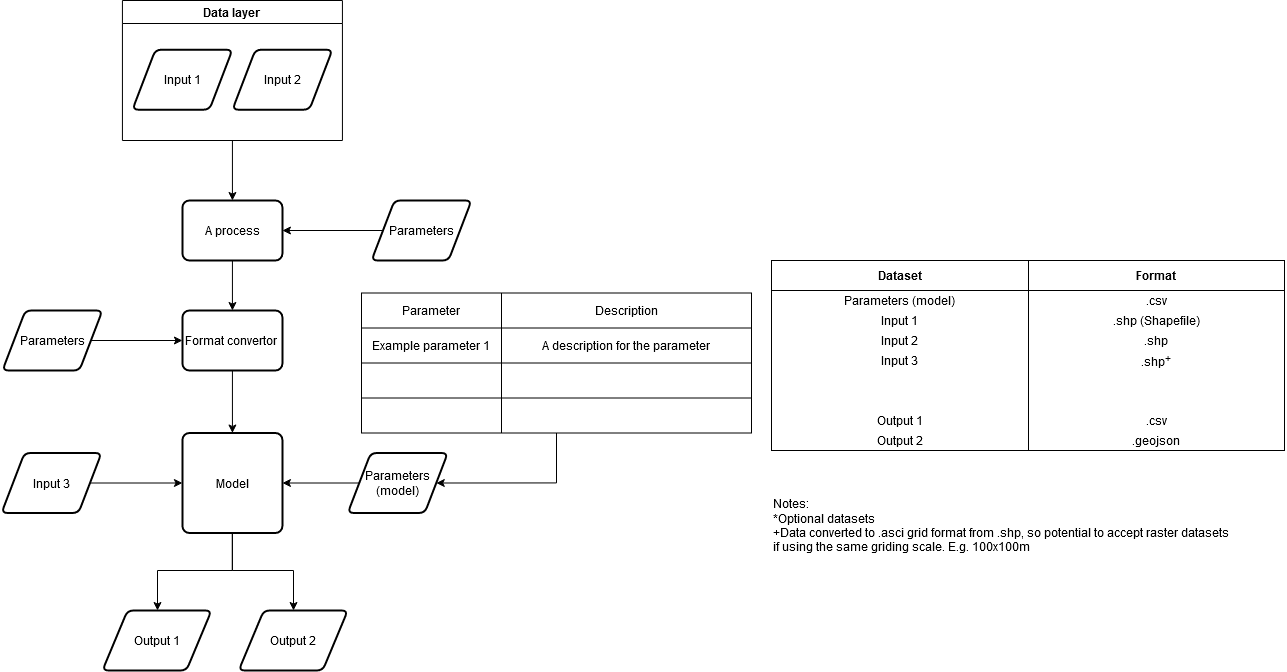

The diagram above was exported from draw.io. Its source (the exported page's mxGraphModel, read from the mxfile embedded in the PNG):
<mxGraphModel dx="1117" dy="626" grid="1" gridSize="10" guides="1" tooltips="1" connect="1" arrows="1" fold="1" page="1" pageScale="1" pageWidth="827" pageHeight="1169" math="0" shadow="0">
  <root>
    <mxCell id="gkHT4bu3b0f0jtjOqA4o-0" />
    <mxCell id="gkHT4bu3b0f0jtjOqA4o-1" parent="gkHT4bu3b0f0jtjOqA4o-0" />
    <mxCell id="12xH_gXyC0JP7orOwCKg-13" style="edgeStyle=orthogonalEdgeStyle;rounded=0;orthogonalLoop=1;jettySize=auto;html=1;" parent="gkHT4bu3b0f0jtjOqA4o-1" source="12xH_gXyC0JP7orOwCKg-14" target="12xH_gXyC0JP7orOwCKg-29" edge="1">
      <mxGeometry relative="1" as="geometry">
        <Array as="points">
          <mxPoint x="571" y="580" />
          <mxPoint x="496" y="580" />
        </Array>
      </mxGeometry>
    </mxCell>
    <mxCell id="8inwFE-MQz8HEBYmpQ9X-59" style="edgeStyle=orthogonalEdgeStyle;rounded=0;orthogonalLoop=1;jettySize=auto;html=1;" parent="gkHT4bu3b0f0jtjOqA4o-1" source="12xH_gXyC0JP7orOwCKg-14" target="8inwFE-MQz8HEBYmpQ9X-58" edge="1">
      <mxGeometry relative="1" as="geometry">
        <Array as="points">
          <mxPoint x="571" y="580" />
          <mxPoint x="632" y="580" />
        </Array>
      </mxGeometry>
    </mxCell>
    <mxCell id="12xH_gXyC0JP7orOwCKg-14" value="Model" style="rounded=1;whiteSpace=wrap;html=1;absoluteArcSize=1;arcSize=14;strokeWidth=2;" parent="gkHT4bu3b0f0jtjOqA4o-1" vertex="1">
      <mxGeometry x="520.93" y="442.5" width="100" height="100" as="geometry" />
    </mxCell>
    <mxCell id="VNxaeYcz-5pTjhsVP7Z5-0" style="edgeStyle=orthogonalEdgeStyle;rounded=0;orthogonalLoop=1;jettySize=auto;html=1;entryX=0;entryY=0.5;entryDx=0;entryDy=0;" edge="1" parent="gkHT4bu3b0f0jtjOqA4o-1" source="12xH_gXyC0JP7orOwCKg-22" target="12xH_gXyC0JP7orOwCKg-14">
      <mxGeometry relative="1" as="geometry" />
    </mxCell>
    <mxCell id="12xH_gXyC0JP7orOwCKg-22" value="Input 3" style="shape=parallelogram;html=1;strokeWidth=2;perimeter=parallelogramPerimeter;whiteSpace=wrap;rounded=1;arcSize=12;size=0.23;" parent="gkHT4bu3b0f0jtjOqA4o-1" vertex="1">
      <mxGeometry x="339.99999999999994" y="462.5" width="100" height="60" as="geometry" />
    </mxCell>
    <mxCell id="12xH_gXyC0JP7orOwCKg-29" value="&lt;div&gt;Output 1&lt;/div&gt;" style="shape=parallelogram;html=1;strokeWidth=2;perimeter=parallelogramPerimeter;whiteSpace=wrap;rounded=1;arcSize=12;size=0.23;" parent="gkHT4bu3b0f0jtjOqA4o-1" vertex="1">
      <mxGeometry x="440.93" y="620" width="109.07" height="60" as="geometry" />
    </mxCell>
    <mxCell id="VNxaeYcz-5pTjhsVP7Z5-9" style="edgeStyle=orthogonalEdgeStyle;rounded=0;orthogonalLoop=1;jettySize=auto;html=1;" edge="1" parent="gkHT4bu3b0f0jtjOqA4o-1" source="12xH_gXyC0JP7orOwCKg-33" target="12xH_gXyC0JP7orOwCKg-63">
      <mxGeometry relative="1" as="geometry" />
    </mxCell>
    <mxCell id="12xH_gXyC0JP7orOwCKg-33" value="A process" style="rounded=1;whiteSpace=wrap;html=1;absoluteArcSize=1;arcSize=14;strokeWidth=2;" parent="gkHT4bu3b0f0jtjOqA4o-1" vertex="1">
      <mxGeometry x="520.9300000000001" y="210" width="100" height="60" as="geometry" />
    </mxCell>
    <mxCell id="VNxaeYcz-5pTjhsVP7Z5-6" style="edgeStyle=orthogonalEdgeStyle;rounded=0;orthogonalLoop=1;jettySize=auto;html=1;" edge="1" parent="gkHT4bu3b0f0jtjOqA4o-1" source="12xH_gXyC0JP7orOwCKg-57" target="12xH_gXyC0JP7orOwCKg-14">
      <mxGeometry relative="1" as="geometry" />
    </mxCell>
    <mxCell id="12xH_gXyC0JP7orOwCKg-57" value="Parameters (model)" style="shape=parallelogram;html=1;strokeWidth=2;perimeter=parallelogramPerimeter;whiteSpace=wrap;rounded=1;arcSize=12;size=0.23;" parent="gkHT4bu3b0f0jtjOqA4o-1" vertex="1">
      <mxGeometry x="686.26" y="462.5" width="100" height="60" as="geometry" />
    </mxCell>
    <mxCell id="VNxaeYcz-5pTjhsVP7Z5-1" style="edgeStyle=orthogonalEdgeStyle;rounded=0;orthogonalLoop=1;jettySize=auto;html=1;" edge="1" parent="gkHT4bu3b0f0jtjOqA4o-1" source="12xH_gXyC0JP7orOwCKg-63" target="12xH_gXyC0JP7orOwCKg-14">
      <mxGeometry relative="1" as="geometry" />
    </mxCell>
    <mxCell id="12xH_gXyC0JP7orOwCKg-63" value="Format convertor&amp;nbsp; " style="rounded=1;whiteSpace=wrap;html=1;absoluteArcSize=1;arcSize=14;strokeWidth=2;" parent="gkHT4bu3b0f0jtjOqA4o-1" vertex="1">
      <mxGeometry x="520.9300000000001" y="320" width="100" height="60" as="geometry" />
    </mxCell>
    <mxCell id="VNxaeYcz-5pTjhsVP7Z5-10" style="edgeStyle=orthogonalEdgeStyle;rounded=0;orthogonalLoop=1;jettySize=auto;html=1;" edge="1" parent="gkHT4bu3b0f0jtjOqA4o-1" source="crPVwcIPL3rN5ODeDzdk-15" target="12xH_gXyC0JP7orOwCKg-33">
      <mxGeometry relative="1" as="geometry" />
    </mxCell>
    <mxCell id="crPVwcIPL3rN5ODeDzdk-15" value="Data layer" style="swimlane;" parent="gkHT4bu3b0f0jtjOqA4o-1" vertex="1">
      <mxGeometry x="460.93" y="10" width="220" height="140" as="geometry" />
    </mxCell>
    <mxCell id="crPVwcIPL3rN5ODeDzdk-16" value="Input 2" style="shape=parallelogram;html=1;strokeWidth=2;perimeter=parallelogramPerimeter;whiteSpace=wrap;rounded=1;arcSize=12;size=0.23;" parent="crPVwcIPL3rN5ODeDzdk-15" vertex="1">
      <mxGeometry x="110" y="49.21000000000001" width="100" height="60" as="geometry" />
    </mxCell>
    <mxCell id="crPVwcIPL3rN5ODeDzdk-17" value="Input 1 " style="shape=parallelogram;html=1;strokeWidth=2;perimeter=parallelogramPerimeter;whiteSpace=wrap;rounded=1;arcSize=12;size=0.23;" parent="crPVwcIPL3rN5ODeDzdk-15" vertex="1">
      <mxGeometry x="10" y="49.21000000000001" width="100" height="60" as="geometry" />
    </mxCell>
    <mxCell id="8inwFE-MQz8HEBYmpQ9X-0" value="" style="shape=table;html=1;whiteSpace=wrap;startSize=0;container=1;collapsible=0;childLayout=tableLayout;spacingTop=0;rowLines=0;" parent="gkHT4bu3b0f0jtjOqA4o-1" vertex="1">
      <mxGeometry x="1110" y="270" width="513" height="190" as="geometry" />
    </mxCell>
    <mxCell id="8inwFE-MQz8HEBYmpQ9X-1" value="" style="shape=partialRectangle;html=1;whiteSpace=wrap;collapsible=0;dropTarget=0;pointerEvents=0;fillColor=none;top=0;left=0;bottom=0;right=0;points=[[0,0.5],[1,0.5]];portConstraint=eastwest;perimeterSpacing=2;strokeWidth=5;" parent="8inwFE-MQz8HEBYmpQ9X-0" vertex="1">
      <mxGeometry width="513" height="30" as="geometry" />
    </mxCell>
    <mxCell id="8inwFE-MQz8HEBYmpQ9X-2" value="&lt;b&gt;Dataset&lt;/b&gt;" style="shape=partialRectangle;html=1;whiteSpace=wrap;connectable=0;fillColor=none;top=0;left=0;bottom=1;right=0;overflow=hidden;" parent="8inwFE-MQz8HEBYmpQ9X-1" vertex="1">
      <mxGeometry width="257" height="30" as="geometry" />
    </mxCell>
    <mxCell id="8inwFE-MQz8HEBYmpQ9X-3" value="&lt;b&gt;Format&lt;/b&gt;" style="shape=partialRectangle;html=1;whiteSpace=wrap;connectable=0;fillColor=none;top=0;left=0;bottom=1;right=0;overflow=hidden;sketch=0;" parent="8inwFE-MQz8HEBYmpQ9X-1" vertex="1">
      <mxGeometry x="257" width="256" height="30" as="geometry" />
    </mxCell>
    <mxCell id="8inwFE-MQz8HEBYmpQ9X-4" style="shape=partialRectangle;html=1;whiteSpace=wrap;collapsible=0;dropTarget=0;pointerEvents=0;fillColor=none;top=0;left=0;bottom=0;right=0;points=[[0,0.5],[1,0.5]];portConstraint=eastwest;strokeColor=none;" parent="8inwFE-MQz8HEBYmpQ9X-0" vertex="1">
      <mxGeometry y="30" width="513" height="20" as="geometry" />
    </mxCell>
    <mxCell id="8inwFE-MQz8HEBYmpQ9X-5" value="Parameters (model)" style="shape=partialRectangle;html=1;whiteSpace=wrap;connectable=0;fillColor=none;top=0;left=0;bottom=0;right=0;overflow=hidden;strokeColor=none;" parent="8inwFE-MQz8HEBYmpQ9X-4" vertex="1">
      <mxGeometry width="257" height="20" as="geometry" />
    </mxCell>
    <mxCell id="8inwFE-MQz8HEBYmpQ9X-6" value=".csv" style="shape=partialRectangle;html=1;whiteSpace=wrap;connectable=0;fillColor=none;top=0;left=0;bottom=0;right=0;overflow=hidden;strokeColor=none;" parent="8inwFE-MQz8HEBYmpQ9X-4" vertex="1">
      <mxGeometry x="257" width="256" height="20" as="geometry" />
    </mxCell>
    <mxCell id="8inwFE-MQz8HEBYmpQ9X-7" value="" style="shape=partialRectangle;html=1;whiteSpace=wrap;collapsible=0;dropTarget=0;pointerEvents=0;fillColor=none;top=0;left=0;bottom=0;right=0;points=[[0,0.5],[1,0.5]];portConstraint=eastwest;strokeColor=none;" parent="8inwFE-MQz8HEBYmpQ9X-0" vertex="1">
      <mxGeometry y="50" width="513" height="20" as="geometry" />
    </mxCell>
    <mxCell id="8inwFE-MQz8HEBYmpQ9X-8" value="Input 1" style="shape=partialRectangle;html=1;whiteSpace=wrap;connectable=0;fillColor=none;top=0;left=0;bottom=0;right=0;overflow=hidden;strokeColor=none;" parent="8inwFE-MQz8HEBYmpQ9X-7" vertex="1">
      <mxGeometry width="257" height="20" as="geometry" />
    </mxCell>
    <mxCell id="8inwFE-MQz8HEBYmpQ9X-9" value=".shp (Shapefile)" style="shape=partialRectangle;html=1;whiteSpace=wrap;connectable=0;fillColor=none;top=0;left=0;bottom=0;right=0;overflow=hidden;strokeColor=none;" parent="8inwFE-MQz8HEBYmpQ9X-7" vertex="1">
      <mxGeometry x="257" width="256" height="20" as="geometry" />
    </mxCell>
    <mxCell id="8inwFE-MQz8HEBYmpQ9X-10" value="" style="shape=partialRectangle;html=1;whiteSpace=wrap;collapsible=0;dropTarget=0;pointerEvents=0;fillColor=none;top=0;left=0;bottom=0;right=0;points=[[0,0.5],[1,0.5]];portConstraint=eastwest;strokeColor=none;" parent="8inwFE-MQz8HEBYmpQ9X-0" vertex="1">
      <mxGeometry y="70" width="513" height="20" as="geometry" />
    </mxCell>
    <mxCell id="8inwFE-MQz8HEBYmpQ9X-11" value="Input 2" style="shape=partialRectangle;html=1;whiteSpace=wrap;connectable=0;fillColor=none;top=0;left=0;bottom=0;right=0;overflow=hidden;strokeColor=none;" parent="8inwFE-MQz8HEBYmpQ9X-10" vertex="1">
      <mxGeometry width="257" height="20" as="geometry" />
    </mxCell>
    <mxCell id="8inwFE-MQz8HEBYmpQ9X-12" value=".shp" style="shape=partialRectangle;html=1;whiteSpace=wrap;connectable=0;fillColor=none;top=0;left=0;bottom=0;right=0;overflow=hidden;strokeColor=none;" parent="8inwFE-MQz8HEBYmpQ9X-10" vertex="1">
      <mxGeometry x="257" width="256" height="20" as="geometry" />
    </mxCell>
    <mxCell id="8inwFE-MQz8HEBYmpQ9X-16" style="shape=partialRectangle;html=1;whiteSpace=wrap;collapsible=0;dropTarget=0;pointerEvents=0;fillColor=none;top=0;left=0;bottom=0;right=0;points=[[0,0.5],[1,0.5]];portConstraint=eastwest;strokeColor=none;" parent="8inwFE-MQz8HEBYmpQ9X-0" vertex="1">
      <mxGeometry y="90" width="513" height="20" as="geometry" />
    </mxCell>
    <mxCell id="8inwFE-MQz8HEBYmpQ9X-17" value="Input 3" style="shape=partialRectangle;html=1;whiteSpace=wrap;connectable=0;fillColor=none;top=0;left=0;bottom=0;right=0;overflow=hidden;strokeColor=none;" parent="8inwFE-MQz8HEBYmpQ9X-16" vertex="1">
      <mxGeometry width="257" height="20" as="geometry" />
    </mxCell>
    <mxCell id="8inwFE-MQz8HEBYmpQ9X-18" value=".shp&lt;sup&gt;+&lt;/sup&gt;" style="shape=partialRectangle;html=1;whiteSpace=wrap;connectable=0;fillColor=none;top=0;left=0;bottom=0;right=0;overflow=hidden;strokeColor=none;" parent="8inwFE-MQz8HEBYmpQ9X-16" vertex="1">
      <mxGeometry x="257" width="256" height="20" as="geometry" />
    </mxCell>
    <mxCell id="8inwFE-MQz8HEBYmpQ9X-31" style="shape=partialRectangle;html=1;whiteSpace=wrap;collapsible=0;dropTarget=0;pointerEvents=0;fillColor=none;top=0;left=0;bottom=0;right=0;points=[[0,0.5],[1,0.5]];portConstraint=eastwest;strokeColor=none;" parent="8inwFE-MQz8HEBYmpQ9X-0" vertex="1">
      <mxGeometry y="110" width="513" height="20" as="geometry" />
    </mxCell>
    <mxCell id="8inwFE-MQz8HEBYmpQ9X-32" value="" style="shape=partialRectangle;html=1;whiteSpace=wrap;connectable=0;fillColor=none;top=0;left=0;bottom=0;right=0;overflow=hidden;strokeColor=none;" parent="8inwFE-MQz8HEBYmpQ9X-31" vertex="1">
      <mxGeometry width="257" height="20" as="geometry" />
    </mxCell>
    <mxCell id="8inwFE-MQz8HEBYmpQ9X-33" value="" style="shape=partialRectangle;html=1;whiteSpace=wrap;connectable=0;fillColor=none;top=0;left=0;bottom=0;right=0;overflow=hidden;strokeColor=none;" parent="8inwFE-MQz8HEBYmpQ9X-31" vertex="1">
      <mxGeometry x="257" width="256" height="20" as="geometry" />
    </mxCell>
    <mxCell id="8inwFE-MQz8HEBYmpQ9X-52" style="shape=partialRectangle;html=1;whiteSpace=wrap;collapsible=0;dropTarget=0;pointerEvents=0;fillColor=none;top=0;left=0;bottom=0;right=0;points=[[0,0.5],[1,0.5]];portConstraint=eastwest;strokeColor=none;" parent="8inwFE-MQz8HEBYmpQ9X-0" vertex="1">
      <mxGeometry y="130" width="513" height="20" as="geometry" />
    </mxCell>
    <mxCell id="8inwFE-MQz8HEBYmpQ9X-53" style="shape=partialRectangle;html=1;whiteSpace=wrap;connectable=0;fillColor=none;top=0;left=0;bottom=0;right=0;overflow=hidden;strokeColor=none;" parent="8inwFE-MQz8HEBYmpQ9X-52" vertex="1">
      <mxGeometry width="257" height="20" as="geometry" />
    </mxCell>
    <mxCell id="8inwFE-MQz8HEBYmpQ9X-54" style="shape=partialRectangle;html=1;whiteSpace=wrap;connectable=0;fillColor=none;top=0;left=0;bottom=0;right=0;overflow=hidden;strokeColor=none;" parent="8inwFE-MQz8HEBYmpQ9X-52" vertex="1">
      <mxGeometry x="257" width="256" height="20" as="geometry" />
    </mxCell>
    <mxCell id="8inwFE-MQz8HEBYmpQ9X-49" style="shape=partialRectangle;html=1;whiteSpace=wrap;collapsible=0;dropTarget=0;pointerEvents=0;fillColor=none;top=0;left=0;bottom=0;right=0;points=[[0,0.5],[1,0.5]];portConstraint=eastwest;strokeColor=none;" parent="8inwFE-MQz8HEBYmpQ9X-0" vertex="1">
      <mxGeometry y="150" width="513" height="20" as="geometry" />
    </mxCell>
    <mxCell id="8inwFE-MQz8HEBYmpQ9X-50" value="Output 1" style="shape=partialRectangle;html=1;whiteSpace=wrap;connectable=0;fillColor=none;top=0;left=0;bottom=0;right=0;overflow=hidden;strokeColor=none;" parent="8inwFE-MQz8HEBYmpQ9X-49" vertex="1">
      <mxGeometry width="257" height="20" as="geometry" />
    </mxCell>
    <mxCell id="8inwFE-MQz8HEBYmpQ9X-51" value=".csv" style="shape=partialRectangle;html=1;whiteSpace=wrap;connectable=0;fillColor=none;top=0;left=0;bottom=0;right=0;overflow=hidden;strokeColor=none;" parent="8inwFE-MQz8HEBYmpQ9X-49" vertex="1">
      <mxGeometry x="257" width="256" height="20" as="geometry" />
    </mxCell>
    <mxCell id="8inwFE-MQz8HEBYmpQ9X-55" style="shape=partialRectangle;html=1;whiteSpace=wrap;collapsible=0;dropTarget=0;pointerEvents=0;fillColor=none;top=0;left=0;bottom=0;right=0;points=[[0,0.5],[1,0.5]];portConstraint=eastwest;strokeColor=none;" parent="8inwFE-MQz8HEBYmpQ9X-0" vertex="1">
      <mxGeometry y="170" width="513" height="20" as="geometry" />
    </mxCell>
    <mxCell id="8inwFE-MQz8HEBYmpQ9X-56" value="Output 2" style="shape=partialRectangle;html=1;whiteSpace=wrap;connectable=0;fillColor=none;top=0;left=0;bottom=0;right=0;overflow=hidden;strokeColor=none;" parent="8inwFE-MQz8HEBYmpQ9X-55" vertex="1">
      <mxGeometry width="257" height="20" as="geometry" />
    </mxCell>
    <mxCell id="8inwFE-MQz8HEBYmpQ9X-57" value=".geojson" style="shape=partialRectangle;html=1;whiteSpace=wrap;connectable=0;fillColor=none;top=0;left=0;bottom=0;right=0;overflow=hidden;strokeColor=none;" parent="8inwFE-MQz8HEBYmpQ9X-55" vertex="1">
      <mxGeometry x="257" width="256" height="20" as="geometry" />
    </mxCell>
    <mxCell id="8inwFE-MQz8HEBYmpQ9X-48" value="Notes:&lt;br&gt;*Optional datasets&lt;br&gt;+Data converted to .asci grid format from .shp, so potential to accept raster datasets if using the same griding scale. E.g. 100x100m" style="text;html=1;strokeColor=none;fillColor=none;align=left;verticalAlign=top;whiteSpace=wrap;rounded=0;" parent="gkHT4bu3b0f0jtjOqA4o-1" vertex="1">
      <mxGeometry x="1110" y="500" width="460" height="100" as="geometry" />
    </mxCell>
    <mxCell id="8inwFE-MQz8HEBYmpQ9X-58" value="Output 2" style="shape=parallelogram;html=1;strokeWidth=2;perimeter=parallelogramPerimeter;whiteSpace=wrap;rounded=1;arcSize=12;size=0.23;" parent="gkHT4bu3b0f0jtjOqA4o-1" vertex="1">
      <mxGeometry x="577.1899999999999" y="620" width="109.07" height="60" as="geometry" />
    </mxCell>
    <mxCell id="8inwFE-MQz8HEBYmpQ9X-64" style="edgeStyle=orthogonalEdgeStyle;rounded=0;orthogonalLoop=1;jettySize=auto;html=1;" parent="gkHT4bu3b0f0jtjOqA4o-1" source="8inwFE-MQz8HEBYmpQ9X-63" target="12xH_gXyC0JP7orOwCKg-63" edge="1">
      <mxGeometry relative="1" as="geometry" />
    </mxCell>
    <mxCell id="8inwFE-MQz8HEBYmpQ9X-63" value="Parameters" style="shape=parallelogram;html=1;strokeWidth=2;perimeter=parallelogramPerimeter;whiteSpace=wrap;rounded=1;arcSize=12;size=0.23;" parent="gkHT4bu3b0f0jtjOqA4o-1" vertex="1">
      <mxGeometry x="340.93" y="320" width="100" height="60" as="geometry" />
    </mxCell>
    <mxCell id="VNxaeYcz-5pTjhsVP7Z5-8" style="edgeStyle=orthogonalEdgeStyle;rounded=0;orthogonalLoop=1;jettySize=auto;html=1;" edge="1" parent="gkHT4bu3b0f0jtjOqA4o-1" source="8inwFE-MQz8HEBYmpQ9X-65" target="12xH_gXyC0JP7orOwCKg-33">
      <mxGeometry relative="1" as="geometry" />
    </mxCell>
    <mxCell id="8inwFE-MQz8HEBYmpQ9X-65" value="Parameters" style="shape=parallelogram;html=1;strokeWidth=2;perimeter=parallelogramPerimeter;whiteSpace=wrap;rounded=1;arcSize=12;size=0.23;" parent="gkHT4bu3b0f0jtjOqA4o-1" vertex="1">
      <mxGeometry x="710" y="210" width="100" height="60" as="geometry" />
    </mxCell>
    <mxCell id="VNxaeYcz-5pTjhsVP7Z5-5" style="edgeStyle=orthogonalEdgeStyle;rounded=0;orthogonalLoop=1;jettySize=auto;html=1;entryX=1;entryY=0.5;entryDx=0;entryDy=0;" edge="1" parent="gkHT4bu3b0f0jtjOqA4o-1" source="12xH_gXyC0JP7orOwCKg-43" target="12xH_gXyC0JP7orOwCKg-57">
      <mxGeometry relative="1" as="geometry">
        <Array as="points">
          <mxPoint x="895" y="493" />
        </Array>
      </mxGeometry>
    </mxCell>
    <mxCell id="12xH_gXyC0JP7orOwCKg-43" value="" style="shape=table;html=1;whiteSpace=wrap;startSize=0;container=1;collapsible=0;childLayout=tableLayout;" parent="gkHT4bu3b0f0jtjOqA4o-1" vertex="1">
      <mxGeometry x="700" y="302.5" width="390" height="140" as="geometry" />
    </mxCell>
    <mxCell id="12xH_gXyC0JP7orOwCKg-44" value="" style="shape=partialRectangle;html=1;whiteSpace=wrap;collapsible=0;dropTarget=0;pointerEvents=0;fillColor=none;top=0;left=0;bottom=0;right=0;points=[[0,0.5],[1,0.5]];portConstraint=eastwest;" parent="12xH_gXyC0JP7orOwCKg-43" vertex="1">
      <mxGeometry width="390" height="35" as="geometry" />
    </mxCell>
    <mxCell id="12xH_gXyC0JP7orOwCKg-45" value="Parameter" style="shape=partialRectangle;html=1;whiteSpace=wrap;connectable=0;overflow=hidden;fillColor=none;top=0;left=0;bottom=0;right=0;" parent="12xH_gXyC0JP7orOwCKg-44" vertex="1">
      <mxGeometry width="140" height="35" as="geometry" />
    </mxCell>
    <mxCell id="12xH_gXyC0JP7orOwCKg-46" value="Description" style="shape=partialRectangle;html=1;whiteSpace=wrap;connectable=0;overflow=hidden;fillColor=none;top=0;left=0;bottom=0;right=0;" parent="12xH_gXyC0JP7orOwCKg-44" vertex="1">
      <mxGeometry x="140" width="250" height="35" as="geometry" />
    </mxCell>
    <mxCell id="12xH_gXyC0JP7orOwCKg-47" value="" style="shape=partialRectangle;html=1;whiteSpace=wrap;collapsible=0;dropTarget=0;pointerEvents=0;fillColor=none;top=0;left=0;bottom=0;right=0;points=[[0,0.5],[1,0.5]];portConstraint=eastwest;" parent="12xH_gXyC0JP7orOwCKg-43" vertex="1">
      <mxGeometry y="35" width="390" height="35" as="geometry" />
    </mxCell>
    <mxCell id="12xH_gXyC0JP7orOwCKg-48" value="Example parameter 1" style="shape=partialRectangle;html=1;whiteSpace=wrap;connectable=0;overflow=hidden;fillColor=none;top=0;left=0;bottom=0;right=0;" parent="12xH_gXyC0JP7orOwCKg-47" vertex="1">
      <mxGeometry width="140" height="35" as="geometry" />
    </mxCell>
    <mxCell id="12xH_gXyC0JP7orOwCKg-49" value="A description for the parameter" style="shape=partialRectangle;html=1;whiteSpace=wrap;connectable=0;overflow=hidden;fillColor=none;top=0;left=0;bottom=0;right=0;" parent="12xH_gXyC0JP7orOwCKg-47" vertex="1">
      <mxGeometry x="140" width="250" height="35" as="geometry" />
    </mxCell>
    <mxCell id="12xH_gXyC0JP7orOwCKg-50" value="" style="shape=partialRectangle;html=1;whiteSpace=wrap;collapsible=0;dropTarget=0;pointerEvents=0;fillColor=none;top=0;left=0;bottom=0;right=0;points=[[0,0.5],[1,0.5]];portConstraint=eastwest;" parent="12xH_gXyC0JP7orOwCKg-43" vertex="1">
      <mxGeometry y="70" width="390" height="35" as="geometry" />
    </mxCell>
    <mxCell id="12xH_gXyC0JP7orOwCKg-51" value="" style="shape=partialRectangle;html=1;whiteSpace=wrap;connectable=0;overflow=hidden;fillColor=none;top=0;left=0;bottom=0;right=0;" parent="12xH_gXyC0JP7orOwCKg-50" vertex="1">
      <mxGeometry width="140" height="35" as="geometry" />
    </mxCell>
    <mxCell id="12xH_gXyC0JP7orOwCKg-52" value="" style="shape=partialRectangle;html=1;whiteSpace=wrap;connectable=0;overflow=hidden;fillColor=none;top=0;left=0;bottom=0;right=0;" parent="12xH_gXyC0JP7orOwCKg-50" vertex="1">
      <mxGeometry x="140" width="250" height="35" as="geometry" />
    </mxCell>
    <mxCell id="12xH_gXyC0JP7orOwCKg-53" value="" style="shape=partialRectangle;html=1;whiteSpace=wrap;collapsible=0;dropTarget=0;pointerEvents=0;fillColor=none;top=0;left=0;bottom=0;right=0;points=[[0,0.5],[1,0.5]];portConstraint=eastwest;" parent="12xH_gXyC0JP7orOwCKg-43" vertex="1">
      <mxGeometry y="105" width="390" height="35" as="geometry" />
    </mxCell>
    <mxCell id="12xH_gXyC0JP7orOwCKg-54" value="" style="shape=partialRectangle;html=1;whiteSpace=wrap;connectable=0;overflow=hidden;fillColor=none;top=0;left=0;bottom=0;right=0;" parent="12xH_gXyC0JP7orOwCKg-53" vertex="1">
      <mxGeometry width="140" height="35" as="geometry" />
    </mxCell>
    <mxCell id="12xH_gXyC0JP7orOwCKg-55" value="" style="shape=partialRectangle;html=1;whiteSpace=wrap;connectable=0;overflow=hidden;fillColor=none;top=0;left=0;bottom=0;right=0;" parent="12xH_gXyC0JP7orOwCKg-53" vertex="1">
      <mxGeometry x="140" width="250" height="35" as="geometry" />
    </mxCell>
    <mxCell id="12xH_gXyC0JP7orOwCKg-56" style="edgeStyle=orthogonalEdgeStyle;rounded=0;orthogonalLoop=1;jettySize=auto;html=1;exitX=1;exitY=0.5;exitDx=0;exitDy=0;" parent="12xH_gXyC0JP7orOwCKg-43" source="12xH_gXyC0JP7orOwCKg-47" target="12xH_gXyC0JP7orOwCKg-47" edge="1">
      <mxGeometry relative="1" as="geometry" />
    </mxCell>
  </root>
</mxGraphModel>